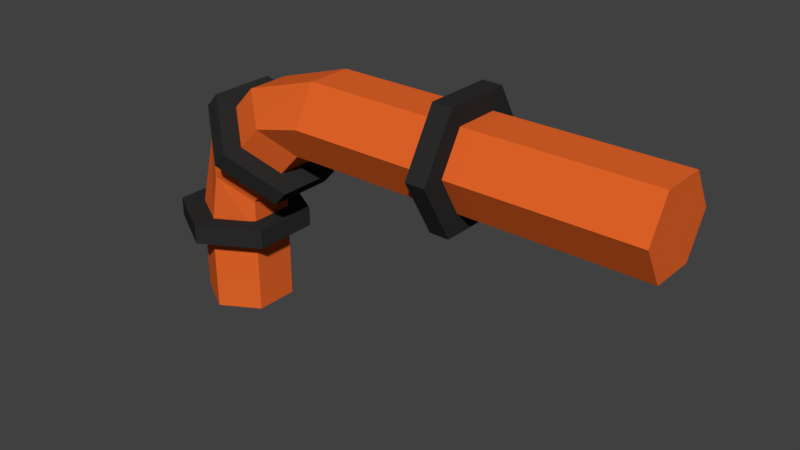 # Source: PipeWeaponJ.blend  (saved by Blender 2.79.0; exported with 4.5.12 LTS)
import bpy
from mathutils import Matrix  # noqa: F401  (used for matrix-valued properties, if any)

bpy.ops.wm.read_factory_settings(use_empty=True)
scene = bpy.context.scene
scene.name = 'Scene'

# ---- collections
col_collection_1 = bpy.data.collections.new('Collection 1'); scene.collection.children.link(col_collection_1)

# ---- materials (node trees are filled in below, after node groups)
mat_pipeweapon = bpy.data.materials.new('PipeWeapon')
mat_pipeweapon.alpha_threshold = 0.0
mat_pipeweapon.diffuse_color = (0.7991, 0.1329, 0.02315, 1.0)
mat_pipeweapon.roughness = 0.5
mat_pipeweaponring = bpy.data.materials.new('PipeWeaponRing')
mat_pipeweaponring.alpha_threshold = 0.0
mat_pipeweaponring.diffuse_color = (0.02519, 0.02519, 0.02519, 1.0)
mat_pipeweaponring.roughness = 0.5

# ---- material node trees
mat_pipeweapon.use_nodes = True; mat_pipeweapon.node_tree.nodes.clear()
_N = mat_pipeweapon.node_tree.nodes; _L = mat_pipeweapon.node_tree.links
n0 = _N.new('ShaderNodeOutputMaterial'); n0.name = 'Material Output'; n0.location = (300, 300)
n1 = _N.new('ShaderNodeBsdfDiffuse'); n1.name = 'Diffuse BSDF'; n1.location = (10, 300)
n1.inputs[0].default_value = (0.7991, 0.1329, 0.02315, 1.0)
_L.new(n1.outputs[0], n0.inputs[0])
n0.is_active_output = True
mat_pipeweaponring.use_nodes = True; mat_pipeweaponring.node_tree.nodes.clear()
_N = mat_pipeweaponring.node_tree.nodes; _L = mat_pipeweaponring.node_tree.links
n0 = _N.new('ShaderNodeOutputMaterial'); n0.name = 'Material Output'; n0.location = (300, 300)
n1 = _N.new('ShaderNodeBsdfDiffuse'); n1.name = 'Diffuse BSDF'; n1.location = (10, 300)
n1.inputs[0].default_value = (0.02519, 0.02519, 0.02519, 1.0)
_L.new(n1.outputs[0], n0.inputs[0])
n0.is_active_output = True

# ---- world
world_world = bpy.data.worlds.new('World'); scene.world = world_world
world_world.color = (0.05088, 0.05088, 0.05088)
world_world.use_sun_shadow = False
world_world.sun_shadow_jitter_overblur = 0.0
world_world.cycles.sampling_method = 'MANUAL'

# ---- meshes
me_cylinder_003 = bpy.data.meshes.new('Cylinder.003')
me_cylinder_003.from_pydata([(-0.1332, 1.0, -1.614), (-1.588, 1.0, -0.2413), (0.4611, 0.5, -0.984), (-0.9935, 0.5, 0.3886), (0.4611, -0.5, -0.984), (-0.9935, -0.5, 0.3886), (-0.1332, -1.0, -1.614), (-1.588, -1.0, -0.2413), (-0.7276, -0.5, -2.244), (-2.182, -0.5, -0.8712), (-0.7276, 0.5, -2.244), (-2.182, 0.5, -0.8712), (3.182, 1.0, -1.865), (1.182, 1.0, -1.865), (3.182, 0.5, -0.9988), (1.182, 0.5, -0.9988), (3.182, -0.5, -0.9988), (1.182, -0.5, -0.9988), (3.182, -1.0, -1.865), (1.182, -1.0, -1.865), (3.182, -0.5, -2.731), (1.182, -0.5, -2.731), (3.182, 0.5, -2.731), (1.182, 0.5, -2.731), (-1.868, 1.0, 0.887), (-1.868, 1.0, 2.887), (-1.002, 0.5, 0.887), (-1.002, 0.5, 2.887), (-1.002, -0.5, 0.887), (-1.002, -0.5, 2.887), (-1.868, -1.0, 0.887), (-1.868, -1.0, 2.887), (-2.734, -0.5, 0.887), (-2.734, -0.5, 2.887), (-2.734, 0.5, 0.887), (-2.734, 0.5, 2.887), (-1.868, 1.0, 8.598), (-1.002, 0.5, 8.598), (-1.002, -0.5, 8.598), (-1.868, -1.0, 8.598), (-2.734, -0.5, 8.598), (-2.734, 0.5, 8.598), (-1.869, 1.5, 4.07), (-1.866, 1.5, 4.509), (-0.5695, 0.7501, 4.062), (-0.567, 0.7501, 4.502), (-0.5695, -0.7501, 4.062), (-0.567, -0.7501, 4.502), (-1.869, -1.5, 4.07), (-1.866, -1.5, 4.509), (-3.168, -0.7501, 4.077), (-3.165, -0.7501, 4.516), (-3.168, 0.7501, 4.077), (-3.165, 0.7501, 4.516), (-0.7333, 1.5, -1.027), (-1.057, 1.5, -0.7297), (0.1452, 0.7501, -0.0697), (-0.1786, 0.7501, 0.2275), (0.1452, -0.7501, -0.0697), (-0.1786, -0.7501, 0.2275), (-0.7333, -1.5, -1.027), (-1.057, -1.5, -0.7297), (-1.612, -0.7501, -1.984), (-1.936, -0.7501, -1.687), (-1.612, 0.7501, -1.984), (-1.936, 0.7501, -1.687), (1.377, 1.5, -1.865), (0.9377, 1.5, -1.865), (1.377, 0.7501, -0.5656), (0.9377, 0.7501, -0.5656), (1.377, -0.7501, -0.5656), (0.9377, -0.7501, -0.5656), (1.377, -1.5, -1.865), (0.9377, -1.5, -1.865), (1.377, -0.7501, -3.164), (0.9377, -0.7501, -3.164), (1.377, 0.7501, -3.164), (0.9377, 0.7501, -3.164)], [], [(0, 1, 3, 2), (2, 3, 5, 4), (4, 5, 7, 6), (6, 7, 9, 8), (5, 28, 30, 7), (8, 9, 11, 10), (10, 11, 1, 0), (10, 23, 21, 8), (12, 13, 15, 14), (14, 15, 17, 16), (16, 17, 19, 18), (18, 19, 21, 20), (0, 13, 23, 10), (20, 21, 23, 22), (22, 23, 13, 12), (12, 14, 16, 18, 20, 22), (8, 21, 19, 6), (6, 19, 17, 4), (4, 17, 15, 2), (2, 15, 13, 0), (24, 25, 27, 26), (26, 27, 29, 28), (28, 29, 31, 30), (30, 31, 33, 32), (32, 33, 35, 34), (34, 35, 25, 24), (3, 26, 28, 5), (7, 30, 32, 9), (9, 32, 34, 11), (11, 34, 24, 1), (1, 24, 26, 3), (31, 29, 38, 39), (25, 35, 41, 36), (33, 31, 39, 40), (29, 27, 37, 38), (35, 33, 40, 41), (27, 25, 36, 37), (37, 36, 41, 40, 39, 38), (42, 43, 45, 44), (44, 45, 47, 46), (46, 47, 49, 48), (48, 49, 51, 50), (45, 43, 53, 51, 49, 47), (50, 51, 53, 52), (52, 53, 43, 42), (42, 44, 46, 48, 50, 52), (54, 55, 57, 56), (56, 57, 59, 58), (58, 59, 61, 60), (60, 61, 63, 62), (57, 55, 65, 63, 61, 59), (62, 63, 65, 64), (64, 65, 55, 54), (54, 56, 58, 60, 62, 64), (66, 67, 69, 68), (68, 69, 71, 70), (70, 71, 73, 72), (72, 73, 75, 74), (69, 67, 77, 75, 73, 71), (74, 75, 77, 76), (76, 77, 67, 66), (66, 68, 70, 72, 74, 76)])
me_cylinder_003.polygons.foreach_set('material_index', [0, 0, 0, 0, 0, 0, 0, 0, 0, 0, 0, 0, 0, 0, 0, 0, 0, 0, 0, 0, 0, 0, 0, 0, 0, 0, 0, 0, 0, 0, 0, 0, 0, 0, 0, 0, 0, 0, 1, 1, 1, 1, 1, 1, 1, 1, 1, 1, 1, 1, 1, 1, 1, 1, 1, 1, 1, 1, 1, 1, 1, 1])
me_cylinder_003.materials.append(mat_pipeweapon)
me_cylinder_003.materials.append(mat_pipeweaponring)
me_cylinder_003.use_remesh_preserve_volume = False
me_cylinder_003.use_remesh_preserve_attributes = False
me_cylinder_003.use_mirror_vertex_groups = False
me_cylinder_003.update()

# ---- objects
ob_pipeweapon = bpy.data.objects.new('PipeWeapon', me_cylinder_003)

# ---- transforms, parenting, visibility, modifiers, constraints
ob_pipeweapon.location = (1.865, 0.0, 2.182)
ob_pipeweapon.rotation_euler = (-1.344e-07, 1.571, 0.0)
ob_pipeweapon.lineart.crease_threshold = 0.0

# ---- collection membership
col_collection_1.objects.link(ob_pipeweapon)

# ---- scene / render settings (as saved in the file)
scene.frame_start = 1; scene.frame_end = 250; scene.frame_set(1)
scene.render.engine = 'CYCLES'
scene.render.resolution_percentage = 50
scene.render.dither_intensity = 0.0
scene.cycles.use_denoising = False
scene.cycles.samples = 128
scene.cycles.sampling_pattern = 'TABULATED_SOBOL'
scene.cycles.use_adaptive_sampling = False
scene.cycles.use_light_tree = False
scene.cycles.blur_glossy = 0.0
scene.cycles.sample_clamp_indirect = 0.0
scene.view_settings.view_transform = 'Standard'
bpy.context.view_layer.update()

# ---- added for rendering (the .blend has no active camera and no usable light): camera, sun
cam_auto = bpy.data.cameras.new('AutoCamera')
cam_auto.lens = 50.0
cam_auto.sensor_width = 36.0
cam_auto.clip_end = 1000.0
ob_auto_camera = bpy.data.objects.new('AutoCamera', cam_auto)
scene.collection.objects.link(ob_auto_camera)
ob_auto_camera.location = (17.2559, -15.2092, 12.3142)
ob_auto_camera.rotation_euler = (1.09748, -7.21219e-08, 0.694738)
scene.camera = ob_auto_camera
light_auto_sun = bpy.data.lights.new('AutoSun', 'SUN')
light_auto_sun.energy = 3.0
light_auto_sun.angle = 0.0523599
ob_auto_sun = bpy.data.objects.new('AutoSun', light_auto_sun)
scene.collection.objects.link(ob_auto_sun)
ob_auto_sun.rotation_euler = (0.872665, 0.174533, 0.523599)
bpy.context.view_layer.update()
